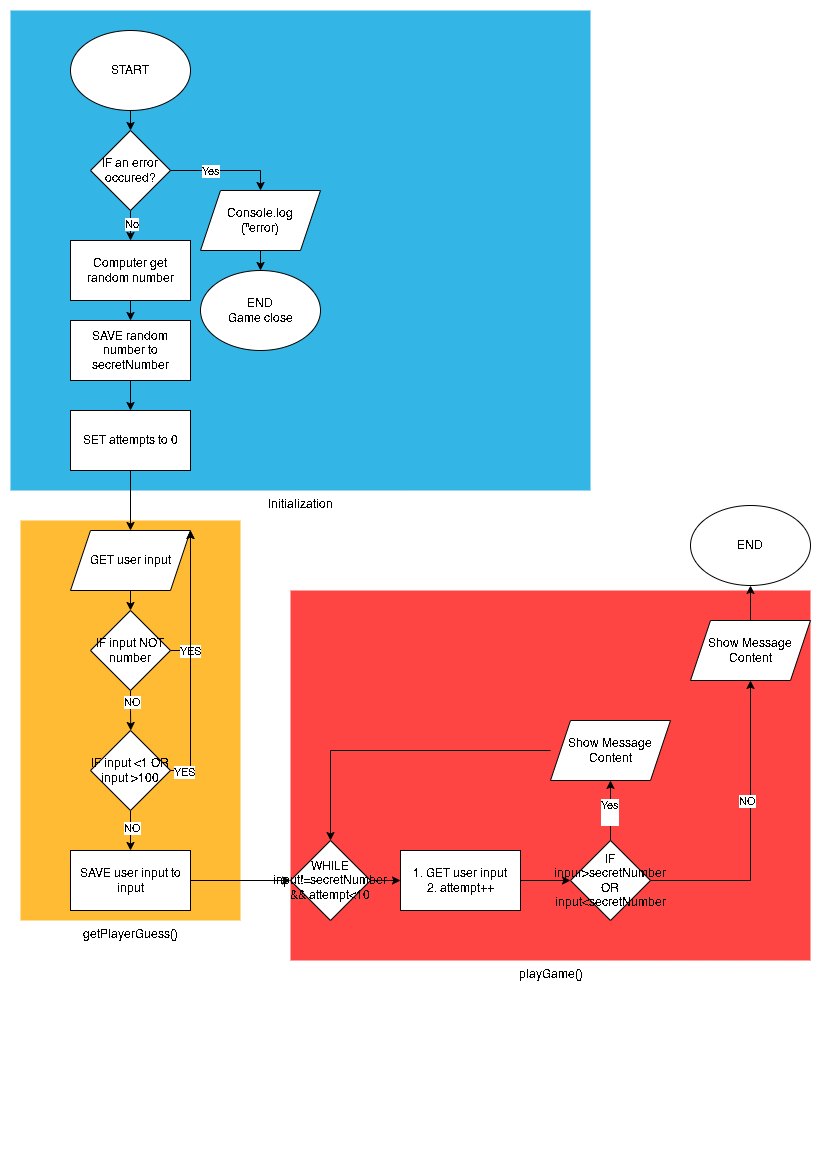

The diagram above was exported from draw.io. Its source (the exported page's mxGraphModel, read from the mxfile embedded in the PNG):
<mxGraphModel dx="1295" dy="825" grid="1" gridSize="10" guides="1" tooltips="1" connect="1" arrows="1" fold="1" page="1" pageScale="1" pageWidth="827" pageHeight="1169" math="0" shadow="0">
  <root>
    <mxCell id="WIyWlLk6GJQsqaUBKTNV-0" />
    <mxCell id="WIyWlLk6GJQsqaUBKTNV-1" parent="WIyWlLk6GJQsqaUBKTNV-0" />
    <mxCell id="-kES9iwAtULtNqWr2Hxd-70" parent="WIyWlLk6GJQsqaUBKTNV-1" style="verticalLabelPosition=bottom;verticalAlign=top;html=1;shadow=0;dashed=0;strokeWidth=1;strokeColor=none;shape=rect;fillColor=#ff4444;" value="playGame()" vertex="1">
      <mxGeometry height="370" width="520" x="290" y="590" as="geometry" />
    </mxCell>
    <mxCell id="-kES9iwAtULtNqWr2Hxd-44" parent="WIyWlLk6GJQsqaUBKTNV-1" style="verticalLabelPosition=bottom;verticalAlign=top;html=1;shadow=0;dashed=0;strokeWidth=1;strokeColor=none;shape=rect;fillColor=#ffbb33;" value="getPlayerGuess()" vertex="1">
      <mxGeometry height="400" width="220" x="20" y="520" as="geometry" />
    </mxCell>
    <mxCell id="-kES9iwAtULtNqWr2Hxd-17" parent="WIyWlLk6GJQsqaUBKTNV-1" style="verticalLabelPosition=bottom;verticalAlign=top;html=1;shadow=0;dashed=0;strokeWidth=1;strokeColor=none;shape=rect;fillColor=#33b5e5;" value="Initialization" vertex="1">
      <mxGeometry height="480" width="580" x="10" y="10" as="geometry" />
    </mxCell>
    <mxCell id="-kES9iwAtULtNqWr2Hxd-4" edge="1" parent="WIyWlLk6GJQsqaUBKTNV-1" source="-kES9iwAtULtNqWr2Hxd-1" style="edgeStyle=orthogonalEdgeStyle;rounded=0;orthogonalLoop=1;jettySize=auto;html=1;exitX=0.5;exitY=1;exitDx=0;exitDy=0;entryX=0.5;entryY=0;entryDx=0;entryDy=0;" target="-kES9iwAtULtNqWr2Hxd-3">
      <mxGeometry relative="1" as="geometry" />
    </mxCell>
    <mxCell id="-kES9iwAtULtNqWr2Hxd-1" parent="WIyWlLk6GJQsqaUBKTNV-1" style="ellipse;whiteSpace=wrap;html=1;" value="START" vertex="1">
      <mxGeometry height="80" width="120" x="70" y="30" as="geometry" />
    </mxCell>
    <mxCell id="-kES9iwAtULtNqWr2Hxd-6" edge="1" parent="WIyWlLk6GJQsqaUBKTNV-1" source="-kES9iwAtULtNqWr2Hxd-3" style="edgeStyle=orthogonalEdgeStyle;rounded=0;orthogonalLoop=1;jettySize=auto;html=1;exitX=1;exitY=0.5;exitDx=0;exitDy=0;entryX=0.5;entryY=0;entryDx=0;entryDy=0;" target="-kES9iwAtULtNqWr2Hxd-5">
      <mxGeometry relative="1" as="geometry" />
    </mxCell>
    <mxCell id="-kES9iwAtULtNqWr2Hxd-7" connectable="0" parent="-kES9iwAtULtNqWr2Hxd-6" style="edgeLabel;html=1;align=center;verticalAlign=middle;resizable=0;points=[];" value="Yes" vertex="1">
      <mxGeometry relative="1" x="-0.2709" y="-1" as="geometry">
        <mxPoint as="offset" />
      </mxGeometry>
    </mxCell>
    <mxCell id="-kES9iwAtULtNqWr2Hxd-22" edge="1" parent="WIyWlLk6GJQsqaUBKTNV-1" source="-kES9iwAtULtNqWr2Hxd-3" style="edgeStyle=orthogonalEdgeStyle;rounded=0;orthogonalLoop=1;jettySize=auto;html=1;exitX=0.5;exitY=1;exitDx=0;exitDy=0;entryX=0.5;entryY=0;entryDx=0;entryDy=0;" target="-kES9iwAtULtNqWr2Hxd-21">
      <mxGeometry relative="1" as="geometry" />
    </mxCell>
    <mxCell id="-kES9iwAtULtNqWr2Hxd-28" connectable="0" parent="-kES9iwAtULtNqWr2Hxd-22" style="edgeLabel;html=1;align=center;verticalAlign=middle;resizable=0;points=[];" value="No" vertex="1">
      <mxGeometry relative="1" x="-0.1238" y="1" as="geometry">
        <mxPoint as="offset" />
      </mxGeometry>
    </mxCell>
    <mxCell id="-kES9iwAtULtNqWr2Hxd-3" parent="WIyWlLk6GJQsqaUBKTNV-1" style="rhombus;whiteSpace=wrap;html=1;" value="IF an error occured?" vertex="1">
      <mxGeometry height="80" width="80" x="90" y="130" as="geometry" />
    </mxCell>
    <mxCell id="-kES9iwAtULtNqWr2Hxd-9" edge="1" parent="WIyWlLk6GJQsqaUBKTNV-1" source="-kES9iwAtULtNqWr2Hxd-5" style="edgeStyle=orthogonalEdgeStyle;rounded=0;orthogonalLoop=1;jettySize=auto;html=1;exitX=0.5;exitY=1;exitDx=0;exitDy=0;entryX=0.5;entryY=0;entryDx=0;entryDy=0;" target="-kES9iwAtULtNqWr2Hxd-8">
      <mxGeometry relative="1" as="geometry" />
    </mxCell>
    <mxCell id="-kES9iwAtULtNqWr2Hxd-5" parent="WIyWlLk6GJQsqaUBKTNV-1" style="shape=parallelogram;perimeter=parallelogramPerimeter;whiteSpace=wrap;html=1;fixedSize=1;" value="Console.log&lt;div&gt;(&quot;error)&lt;/div&gt;" vertex="1">
      <mxGeometry height="60" width="120" x="200" y="190" as="geometry" />
    </mxCell>
    <mxCell id="-kES9iwAtULtNqWr2Hxd-8" parent="WIyWlLk6GJQsqaUBKTNV-1" style="ellipse;whiteSpace=wrap;html=1;" value="END&lt;div&gt;Game close&lt;/div&gt;" vertex="1">
      <mxGeometry height="80" width="120" x="200" y="270" as="geometry" />
    </mxCell>
    <mxCell id="-kES9iwAtULtNqWr2Hxd-25" edge="1" parent="WIyWlLk6GJQsqaUBKTNV-1" source="-kES9iwAtULtNqWr2Hxd-20" style="edgeStyle=orthogonalEdgeStyle;rounded=0;orthogonalLoop=1;jettySize=auto;html=1;exitX=0.5;exitY=1;exitDx=0;exitDy=0;" target="-kES9iwAtULtNqWr2Hxd-24">
      <mxGeometry relative="1" as="geometry" />
    </mxCell>
    <mxCell id="-kES9iwAtULtNqWr2Hxd-20" parent="WIyWlLk6GJQsqaUBKTNV-1" style="rounded=0;whiteSpace=wrap;html=1;" value="SAVE random number to secretNumber" vertex="1">
      <mxGeometry height="60" width="120" x="70" y="320" as="geometry" />
    </mxCell>
    <mxCell id="-kES9iwAtULtNqWr2Hxd-23" edge="1" parent="WIyWlLk6GJQsqaUBKTNV-1" source="-kES9iwAtULtNqWr2Hxd-21" style="edgeStyle=orthogonalEdgeStyle;rounded=0;orthogonalLoop=1;jettySize=auto;html=1;exitX=0.5;exitY=1;exitDx=0;exitDy=0;entryX=0.5;entryY=0;entryDx=0;entryDy=0;" target="-kES9iwAtULtNqWr2Hxd-20">
      <mxGeometry relative="1" as="geometry" />
    </mxCell>
    <mxCell id="-kES9iwAtULtNqWr2Hxd-21" parent="WIyWlLk6GJQsqaUBKTNV-1" style="rounded=0;whiteSpace=wrap;html=1;" value="Computer get random number" vertex="1">
      <mxGeometry height="60" width="120" x="70" y="240" as="geometry" />
    </mxCell>
    <mxCell id="-kES9iwAtULtNqWr2Hxd-27" edge="1" parent="WIyWlLk6GJQsqaUBKTNV-1" source="-kES9iwAtULtNqWr2Hxd-24" style="edgeStyle=orthogonalEdgeStyle;rounded=0;orthogonalLoop=1;jettySize=auto;html=1;exitX=0.5;exitY=1;exitDx=0;exitDy=0;entryX=0.5;entryY=0;entryDx=0;entryDy=0;" target="-kES9iwAtULtNqWr2Hxd-26">
      <mxGeometry relative="1" as="geometry" />
    </mxCell>
    <mxCell id="-kES9iwAtULtNqWr2Hxd-24" parent="WIyWlLk6GJQsqaUBKTNV-1" style="rounded=0;whiteSpace=wrap;html=1;" value="SET attempts to 0" vertex="1">
      <mxGeometry height="60" width="120" x="70" y="410" as="geometry" />
    </mxCell>
    <mxCell id="-kES9iwAtULtNqWr2Hxd-30" edge="1" parent="WIyWlLk6GJQsqaUBKTNV-1" source="-kES9iwAtULtNqWr2Hxd-26" style="edgeStyle=orthogonalEdgeStyle;rounded=0;orthogonalLoop=1;jettySize=auto;html=1;exitX=0.5;exitY=1;exitDx=0;exitDy=0;entryX=0.5;entryY=0;entryDx=0;entryDy=0;" target="-kES9iwAtULtNqWr2Hxd-32">
      <mxGeometry relative="1" as="geometry">
        <mxPoint x="127.5" y="610" as="targetPoint" />
      </mxGeometry>
    </mxCell>
    <mxCell id="-kES9iwAtULtNqWr2Hxd-26" parent="WIyWlLk6GJQsqaUBKTNV-1" style="shape=parallelogram;perimeter=parallelogramPerimeter;whiteSpace=wrap;html=1;fixedSize=1;" value="GET user input" vertex="1">
      <mxGeometry height="60" width="120" x="70" y="530" as="geometry" />
    </mxCell>
    <mxCell id="-kES9iwAtULtNqWr2Hxd-33" edge="1" parent="WIyWlLk6GJQsqaUBKTNV-1" source="-kES9iwAtULtNqWr2Hxd-32" style="edgeStyle=orthogonalEdgeStyle;rounded=0;orthogonalLoop=1;jettySize=auto;html=1;exitX=1;exitY=0.5;exitDx=0;exitDy=0;entryX=1;entryY=0;entryDx=0;entryDy=0;" target="-kES9iwAtULtNqWr2Hxd-26">
      <mxGeometry relative="1" as="geometry" />
    </mxCell>
    <mxCell id="-kES9iwAtULtNqWr2Hxd-34" connectable="0" parent="-kES9iwAtULtNqWr2Hxd-33" style="edgeLabel;html=1;align=center;verticalAlign=middle;resizable=0;points=[];" value="YES" vertex="1">
      <mxGeometry relative="1" x="-0.7282" y="-1" as="geometry">
        <mxPoint as="offset" />
      </mxGeometry>
    </mxCell>
    <mxCell id="-kES9iwAtULtNqWr2Hxd-35" edge="1" parent="WIyWlLk6GJQsqaUBKTNV-1" source="-kES9iwAtULtNqWr2Hxd-32" style="edgeStyle=orthogonalEdgeStyle;rounded=0;orthogonalLoop=1;jettySize=auto;html=1;exitX=0.5;exitY=1;exitDx=0;exitDy=0;">
      <mxGeometry relative="1" as="geometry">
        <mxPoint x="130.28571428571433" y="730" as="targetPoint" />
      </mxGeometry>
    </mxCell>
    <mxCell id="-kES9iwAtULtNqWr2Hxd-37" connectable="0" parent="-kES9iwAtULtNqWr2Hxd-35" style="edgeLabel;html=1;align=center;verticalAlign=middle;resizable=0;points=[];" value="NO" vertex="1">
      <mxGeometry relative="1" x="-0.4043" y="2" as="geometry">
        <mxPoint as="offset" />
      </mxGeometry>
    </mxCell>
    <mxCell id="-kES9iwAtULtNqWr2Hxd-32" parent="WIyWlLk6GJQsqaUBKTNV-1" style="rhombus;whiteSpace=wrap;html=1;" value="IF input NOT number" vertex="1">
      <mxGeometry height="80" width="80" x="90" y="610" as="geometry" />
    </mxCell>
    <mxCell id="-kES9iwAtULtNqWr2Hxd-38" edge="1" parent="WIyWlLk6GJQsqaUBKTNV-1" source="-kES9iwAtULtNqWr2Hxd-36" style="edgeStyle=orthogonalEdgeStyle;rounded=0;orthogonalLoop=1;jettySize=auto;html=1;exitX=1;exitY=0.5;exitDx=0;exitDy=0;entryX=1;entryY=0;entryDx=0;entryDy=0;" target="-kES9iwAtULtNqWr2Hxd-26">
      <mxGeometry relative="1" as="geometry" />
    </mxCell>
    <mxCell id="-kES9iwAtULtNqWr2Hxd-39" connectable="0" parent="-kES9iwAtULtNqWr2Hxd-38" style="edgeLabel;html=1;align=center;verticalAlign=middle;resizable=0;points=[];" value="YES" vertex="1">
      <mxGeometry relative="1" x="-0.8976" y="-2" as="geometry">
        <mxPoint as="offset" />
      </mxGeometry>
    </mxCell>
    <mxCell id="-kES9iwAtULtNqWr2Hxd-40" edge="1" parent="WIyWlLk6GJQsqaUBKTNV-1" source="-kES9iwAtULtNqWr2Hxd-36" style="edgeStyle=orthogonalEdgeStyle;rounded=0;orthogonalLoop=1;jettySize=auto;html=1;exitX=0.5;exitY=1;exitDx=0;exitDy=0;" target="-kES9iwAtULtNqWr2Hxd-41">
      <mxGeometry relative="1" as="geometry">
        <mxPoint x="130.28571428571433" y="840" as="targetPoint" />
      </mxGeometry>
    </mxCell>
    <mxCell id="-kES9iwAtULtNqWr2Hxd-42" connectable="0" parent="-kES9iwAtULtNqWr2Hxd-40" style="edgeLabel;html=1;align=center;verticalAlign=middle;resizable=0;points=[];" value="NO" vertex="1">
      <mxGeometry relative="1" x="-0.1143" y="2" as="geometry">
        <mxPoint as="offset" />
      </mxGeometry>
    </mxCell>
    <mxCell id="-kES9iwAtULtNqWr2Hxd-36" parent="WIyWlLk6GJQsqaUBKTNV-1" style="rhombus;whiteSpace=wrap;html=1;" value="IF input &amp;lt;1 OR input &amp;gt;100" vertex="1">
      <mxGeometry height="80" width="80" x="90" y="730" as="geometry" />
    </mxCell>
    <mxCell id="-kES9iwAtULtNqWr2Hxd-45" edge="1" parent="WIyWlLk6GJQsqaUBKTNV-1" source="-kES9iwAtULtNqWr2Hxd-41" style="edgeStyle=orthogonalEdgeStyle;rounded=0;orthogonalLoop=1;jettySize=auto;html=1;exitX=1;exitY=0.5;exitDx=0;exitDy=0;">
      <mxGeometry relative="1" as="geometry">
        <mxPoint x="290" y="880" as="targetPoint" />
      </mxGeometry>
    </mxCell>
    <mxCell id="-kES9iwAtULtNqWr2Hxd-41" parent="WIyWlLk6GJQsqaUBKTNV-1" style="rounded=0;whiteSpace=wrap;html=1;" value="SAVE user input to input" vertex="1">
      <mxGeometry height="60" width="120" x="69.99571428571433" y="850" as="geometry" />
    </mxCell>
    <mxCell id="-kES9iwAtULtNqWr2Hxd-49" edge="1" parent="WIyWlLk6GJQsqaUBKTNV-1" source="-kES9iwAtULtNqWr2Hxd-46" style="edgeStyle=orthogonalEdgeStyle;rounded=0;orthogonalLoop=1;jettySize=auto;html=1;exitX=1;exitY=0.5;exitDx=0;exitDy=0;entryX=0;entryY=0.5;entryDx=0;entryDy=0;" target="-kES9iwAtULtNqWr2Hxd-55">
      <mxGeometry relative="1" as="geometry">
        <mxPoint x="413.9999999999998" y="880" as="targetPoint" />
      </mxGeometry>
    </mxCell>
    <mxCell id="-kES9iwAtULtNqWr2Hxd-46" parent="WIyWlLk6GJQsqaUBKTNV-1" style="rhombus;whiteSpace=wrap;html=1;" value="WHILE&lt;div&gt;input!=secretNumber&lt;/div&gt;&lt;div&gt;&amp;amp;&amp;amp; attempt&amp;lt;10&lt;/div&gt;" vertex="1">
      <mxGeometry height="80" width="80" x="290" y="840" as="geometry" />
    </mxCell>
    <mxCell id="-kES9iwAtULtNqWr2Hxd-57" edge="1" parent="WIyWlLk6GJQsqaUBKTNV-1" source="-kES9iwAtULtNqWr2Hxd-55" style="edgeStyle=orthogonalEdgeStyle;rounded=0;orthogonalLoop=1;jettySize=auto;html=1;exitX=1;exitY=0.5;exitDx=0;exitDy=0;entryX=0;entryY=0.5;entryDx=0;entryDy=0;" target="-kES9iwAtULtNqWr2Hxd-58">
      <mxGeometry relative="1" as="geometry">
        <mxPoint x="540" y="880" as="targetPoint" />
      </mxGeometry>
    </mxCell>
    <mxCell id="-kES9iwAtULtNqWr2Hxd-55" parent="WIyWlLk6GJQsqaUBKTNV-1" style="rounded=0;whiteSpace=wrap;html=1;" value="1. GET user input&lt;div&gt;2. attempt++&lt;/div&gt;" vertex="1">
      <mxGeometry height="60" width="120" x="400" y="850" as="geometry" />
    </mxCell>
    <mxCell id="-kES9iwAtULtNqWr2Hxd-59" edge="1" parent="WIyWlLk6GJQsqaUBKTNV-1" source="-kES9iwAtULtNqWr2Hxd-58" style="edgeStyle=orthogonalEdgeStyle;rounded=0;orthogonalLoop=1;jettySize=auto;html=1;exitX=0.5;exitY=0;exitDx=0;exitDy=0;">
      <mxGeometry relative="1" as="geometry">
        <mxPoint x="610" y="780" as="targetPoint" />
      </mxGeometry>
    </mxCell>
    <mxCell id="-kES9iwAtULtNqWr2Hxd-62" connectable="0" parent="-kES9iwAtULtNqWr2Hxd-59" style="edgeLabel;html=1;align=center;verticalAlign=middle;resizable=0;points=[];" value="Yes&lt;div&gt;&lt;br&gt;&lt;/div&gt;" vertex="1">
      <mxGeometry relative="1" x="-0.05" y="1" as="geometry">
        <mxPoint as="offset" />
      </mxGeometry>
    </mxCell>
    <mxCell id="-kES9iwAtULtNqWr2Hxd-63" edge="1" parent="WIyWlLk6GJQsqaUBKTNV-1" source="-kES9iwAtULtNqWr2Hxd-58" style="edgeStyle=orthogonalEdgeStyle;rounded=0;orthogonalLoop=1;jettySize=auto;html=1;exitX=1;exitY=0.5;exitDx=0;exitDy=0;entryX=0.5;entryY=1;entryDx=0;entryDy=0;">
      <mxGeometry relative="1" as="geometry">
        <mxPoint x="750" y="680" as="targetPoint" />
      </mxGeometry>
    </mxCell>
    <mxCell id="-kES9iwAtULtNqWr2Hxd-64" connectable="0" parent="-kES9iwAtULtNqWr2Hxd-63" style="edgeLabel;html=1;align=center;verticalAlign=middle;resizable=0;points=[];" value="NO" vertex="1">
      <mxGeometry relative="1" x="0.1917" y="3" as="geometry">
        <mxPoint as="offset" />
      </mxGeometry>
    </mxCell>
    <mxCell id="-kES9iwAtULtNqWr2Hxd-58" parent="WIyWlLk6GJQsqaUBKTNV-1" style="rhombus;whiteSpace=wrap;html=1;" value="IF inpur&amp;gt;secretNumber OR&lt;div&gt;input&amp;lt;secretNumber&lt;/div&gt;" vertex="1">
      <mxGeometry height="80" width="80" x="570" y="840" as="geometry" />
    </mxCell>
    <mxCell id="-kES9iwAtULtNqWr2Hxd-61" edge="1" parent="WIyWlLk6GJQsqaUBKTNV-1" style="edgeStyle=orthogonalEdgeStyle;rounded=0;orthogonalLoop=1;jettySize=auto;html=1;exitX=0;exitY=0.5;exitDx=0;exitDy=0;entryX=0.5;entryY=0;entryDx=0;entryDy=0;" target="-kES9iwAtULtNqWr2Hxd-46">
      <mxGeometry relative="1" as="geometry">
        <mxPoint x="550" y="750" as="sourcePoint" />
      </mxGeometry>
    </mxCell>
    <mxCell id="-kES9iwAtULtNqWr2Hxd-67" edge="1" parent="WIyWlLk6GJQsqaUBKTNV-1" style="edgeStyle=orthogonalEdgeStyle;rounded=0;orthogonalLoop=1;jettySize=auto;html=1;exitX=0.5;exitY=0;exitDx=0;exitDy=0;" target="-kES9iwAtULtNqWr2Hxd-66">
      <mxGeometry relative="1" as="geometry">
        <mxPoint x="750" y="620" as="sourcePoint" />
      </mxGeometry>
    </mxCell>
    <mxCell id="-kES9iwAtULtNqWr2Hxd-66" parent="WIyWlLk6GJQsqaUBKTNV-1" style="ellipse;whiteSpace=wrap;html=1;" value="END" vertex="1">
      <mxGeometry height="80" width="120" x="690" y="505" as="geometry" />
    </mxCell>
    <mxCell id="-kES9iwAtULtNqWr2Hxd-68" parent="WIyWlLk6GJQsqaUBKTNV-1" style="shape=parallelogram;perimeter=parallelogramPerimeter;whiteSpace=wrap;html=1;fixedSize=1;" value="Show Message Content" vertex="1">
      <mxGeometry height="60" width="120" x="550" y="720" as="geometry" />
    </mxCell>
    <mxCell id="-kES9iwAtULtNqWr2Hxd-69" parent="WIyWlLk6GJQsqaUBKTNV-1" style="shape=parallelogram;perimeter=parallelogramPerimeter;whiteSpace=wrap;html=1;fixedSize=1;" value="Show Message Content" vertex="1">
      <mxGeometry height="60" width="120" x="690" y="620" as="geometry" />
    </mxCell>
  </root>
</mxGraphModel>